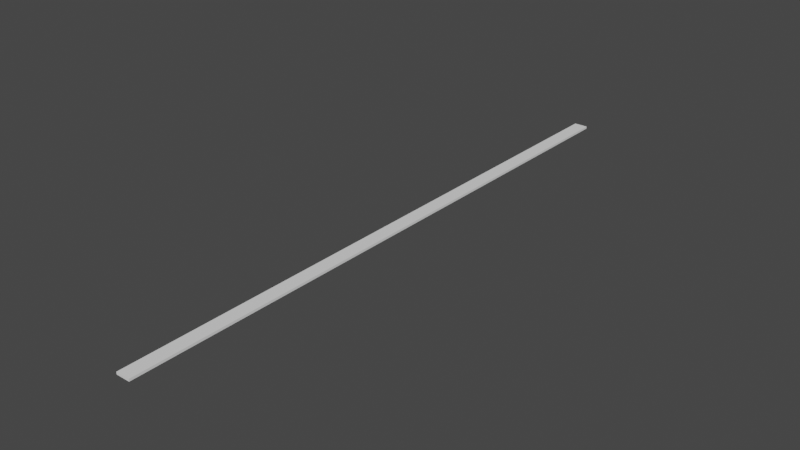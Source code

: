 # Source: tube1.blend  (saved by Blender 3.0.42; exported with 4.5.12 LTS)
import bpy
from mathutils import Matrix  # noqa: F401  (used for matrix-valued properties, if any)

bpy.ops.wm.read_factory_settings(use_empty=True)
scene = bpy.context.scene
scene.name = 'Scene'

# ---- collections
col_collection = bpy.data.collections.new('Collection'); scene.collection.children.link(col_collection)

# ---- world
world_world = bpy.data.worlds.new('World'); scene.world = world_world
world_world.use_nodes = True; world_world.node_tree.nodes.clear()
_N = world_world.node_tree.nodes; _L = world_world.node_tree.links
n0 = _N.new('ShaderNodeOutputWorld'); n0.name = 'World Output'; n0.location = (300, 300)
n1 = _N.new('ShaderNodeBackground'); n1.name = 'Background'; n1.location = (10, 300)
n1.inputs[0].default_value = (0.05088, 0.05088, 0.05088, 1.0)
_L.new(n1.outputs[0], n0.inputs[0])
n0.is_active_output = True
world_world.color = (0.05088, 0.05088, 0.05088)
world_world.use_sun_shadow = False
world_world.sun_shadow_jitter_overblur = 0.0

# ---- meshes
me_cube = bpy.data.meshes.new('Cube')
me_cube.from_pydata([(-1.138, -0.003855, -3.808), (-1.138, -0.003855, -3.429), (-1.138, 99.72, -3.808), (-1.138, 99.72, -3.429), (1.138, -0.003855, -3.808), (1.138, -0.003855, -3.429), (1.138, 99.72, -3.808), (1.138, 99.72, -3.429)], [], [(0, 1, 3, 2), (2, 3, 7, 6), (6, 7, 5, 4), (4, 5, 1, 0), (2, 6, 4, 0), (7, 3, 1, 5)])
_uv = me_cube.uv_layers.new(name='UVMap')
_uv.uv.foreach_set('vector', [0.375, 0.0, 0.625, 0.0, 0.625, 0.25, 0.375, 0.25, 0.375, 0.25, 0.625, 0.25, 0.625, 0.5, 0.375, 0.5, 0.375, 0.5, 0.625, 0.5, 0.625, 0.75, 0.375, 0.75, 0.375, 0.75, 0.625, 0.75, 0.625, 1.0, 0.375, 1.0, 0.125, 0.5, 0.375, 0.5, 0.375, 0.75, 0.125, 0.75, 0.625, 0.5, 0.875, 0.5, 0.875, 0.75, 0.625, 0.75])
me_cube.use_remesh_fix_poles = True
me_cube.use_remesh_preserve_attributes = False
me_cube.update()

# ---- objects
ob_cube = bpy.data.objects.new('Cube', me_cube)

# ---- transforms, parenting, visibility, modifiers, constraints
ob_cube.location = (0.0, 0.0, 0.0)

# ---- collection membership
col_collection.objects.link(ob_cube)

# ---- scene / render settings (as saved in the file)
scene.frame_start = 1; scene.frame_end = 250; scene.frame_set(1)
scene.render.engine = 'BLENDER_EEVEE_NEXT'
scene.cycles.sampling_pattern = 'TABULATED_SOBOL'
scene.cycles.use_light_tree = False
scene.view_settings.view_transform = 'Filmic'
bpy.context.view_layer.update()

# ---- added for rendering (the .blend has no active camera and no usable light): camera, sun
cam_auto = bpy.data.cameras.new('AutoCamera')
cam_auto.lens = 50.0
cam_auto.sensor_width = 36.0
cam_auto.clip_end = 1619.64
ob_auto_camera = bpy.data.objects.new('AutoCamera', cam_auto)
scene.collection.objects.link(ob_auto_camera)
ob_auto_camera.location = (92.2876, -60.8892, 70.2118)
ob_auto_camera.rotation_euler = (1.09748, -7.21219e-08, 0.694738)
scene.camera = ob_auto_camera
light_auto_sun = bpy.data.lights.new('AutoSun', 'SUN')
light_auto_sun.energy = 3.0
light_auto_sun.angle = 0.0523599
ob_auto_sun = bpy.data.objects.new('AutoSun', light_auto_sun)
scene.collection.objects.link(ob_auto_sun)
ob_auto_sun.rotation_euler = (0.872665, 0.174533, 0.523599)
bpy.context.view_layer.update()
